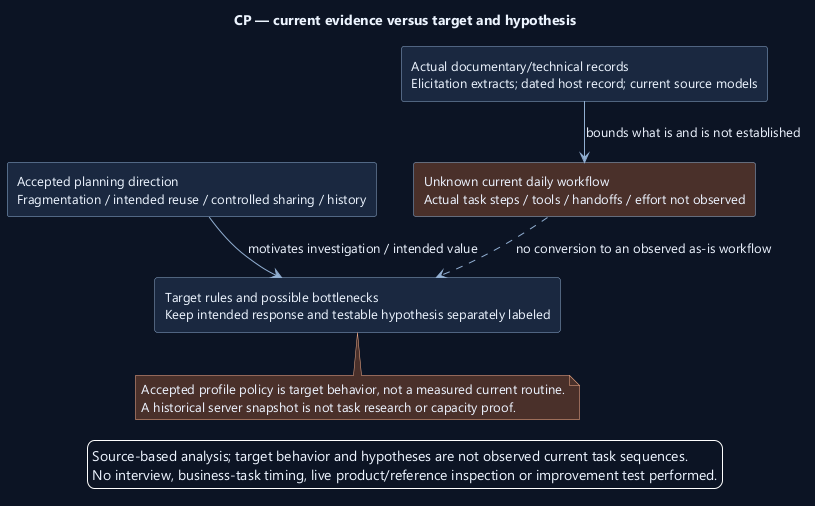

The diagram above was rendered by PlantUML. Its source (embedded in the PNG):
@startuml
' OWNER-MVP-2026-11-04 review: MVP core / cross-cutting. Core presentation/application/files or shared authority/recovery invariant remains applicable.
skinparam backgroundColor #0D1525
skinparam defaultFontColor #EDF4FF
skinparam defaultFontName Segoe UI
skinparam defaultFontSize 13
skinparam shadowing false
skinparam ArrowColor #91AED1
skinparam rectangleBackgroundColor #1A2940
skinparam rectangleBorderColor #91AED1
skinparam noteBackgroundColor #4A302B
skinparam noteBorderColor #F1AD8A
skinparam nodesep 38
skinparam ranksep 42
title CP — current evidence versus target and hypothesis
top to bottom direction
rectangle "Accepted planning direction\nFragmentation / intended reuse / controlled sharing / history" as Intent
rectangle "Actual documentary/technical records\nElicitation extracts; dated host record; current source models" as Records
rectangle "Unknown current daily workflow\nActual task steps / tools / handoffs / effort not observed" as Unknown #4A302B
rectangle "Target rules and possible bottlenecks\nKeep intended response and testable hypothesis separately labeled" as Target
Intent --> Target : motivates investigation / intended value
Records --> Unknown : bounds what is and is not established
Unknown ..> Target : no conversion to an observed as-is workflow
note bottom of Target
Accepted profile policy is target behavior, not a measured current routine.
A historical server snapshot is not task research or capacity proof.
end note

legend bottom
Source-based analysis; target behavior and hypotheses are not observed current task sequences.
No interview, business-task timing, live product/reference inspection or improvement test performed.
endlegend
@enduml